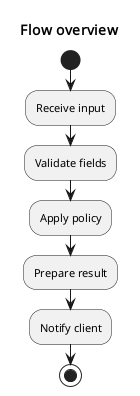

The diagram above was rendered by PlantUML. Its source (embedded in the PNG):
@startuml
skinparam defaultFontName Noto Sans
skinparam defaultFontSize 11
skinparam dpi 96
skinparam shadowing false
skinparam titleFontName Noto Sans
skinparam titleFontSize 14
title Flow overview
start
:Receive input;
:Validate fields;
:Apply policy;
:Prepare result;
:Notify client;
stop
@enduml